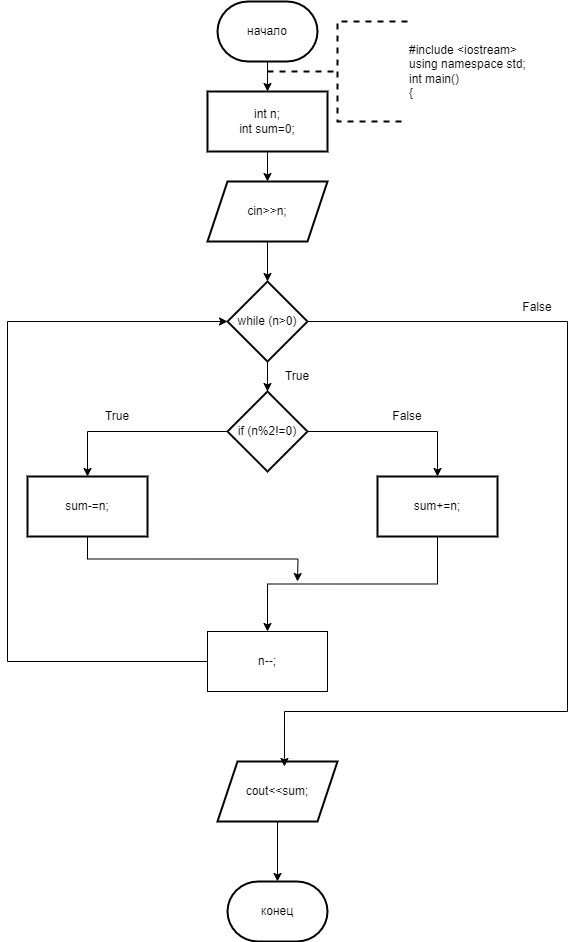

The diagram above was exported from draw.io. Its source (the exported page's mxGraphModel, read from the mxfile embedded in the PNG):
<mxGraphModel dx="996" dy="525" grid="1" gridSize="10" guides="1" tooltips="1" connect="1" arrows="1" fold="1" page="1" pageScale="1" pageWidth="827" pageHeight="1169" math="0" shadow="0">
  <root>
    <mxCell id="0" />
    <mxCell id="1" parent="0" />
    <mxCell id="sKnYqGzbjhCPZ-MWYp-O-3" value="" style="edgeStyle=orthogonalEdgeStyle;rounded=0;orthogonalLoop=1;jettySize=auto;html=1;" edge="1" parent="1" source="sKnYqGzbjhCPZ-MWYp-O-1" target="sKnYqGzbjhCPZ-MWYp-O-2">
      <mxGeometry relative="1" as="geometry" />
    </mxCell>
    <mxCell id="sKnYqGzbjhCPZ-MWYp-O-1" value="начало" style="strokeWidth=2;html=1;shape=mxgraph.flowchart.terminator;whiteSpace=wrap;" vertex="1" parent="1">
      <mxGeometry x="380" y="10" width="100" height="60" as="geometry" />
    </mxCell>
    <mxCell id="sKnYqGzbjhCPZ-MWYp-O-5" value="" style="edgeStyle=orthogonalEdgeStyle;rounded=0;orthogonalLoop=1;jettySize=auto;html=1;" edge="1" parent="1" source="sKnYqGzbjhCPZ-MWYp-O-2" target="sKnYqGzbjhCPZ-MWYp-O-4">
      <mxGeometry relative="1" as="geometry" />
    </mxCell>
    <mxCell id="sKnYqGzbjhCPZ-MWYp-O-2" value="int n;&lt;br&gt;int sum=0;" style="whiteSpace=wrap;html=1;strokeWidth=2;" vertex="1" parent="1">
      <mxGeometry x="370" y="100" width="120" height="60" as="geometry" />
    </mxCell>
    <mxCell id="sKnYqGzbjhCPZ-MWYp-O-7" value="" style="edgeStyle=orthogonalEdgeStyle;rounded=0;orthogonalLoop=1;jettySize=auto;html=1;" edge="1" parent="1" source="sKnYqGzbjhCPZ-MWYp-O-4" target="sKnYqGzbjhCPZ-MWYp-O-6">
      <mxGeometry relative="1" as="geometry" />
    </mxCell>
    <mxCell id="sKnYqGzbjhCPZ-MWYp-O-4" value="cin&amp;gt;&amp;gt;n;" style="shape=parallelogram;perimeter=parallelogramPerimeter;whiteSpace=wrap;html=1;fixedSize=1;strokeWidth=2;" vertex="1" parent="1">
      <mxGeometry x="370" y="190" width="120" height="60" as="geometry" />
    </mxCell>
    <mxCell id="sKnYqGzbjhCPZ-MWYp-O-9" value="" style="edgeStyle=orthogonalEdgeStyle;rounded=0;orthogonalLoop=1;jettySize=auto;html=1;" edge="1" parent="1" source="sKnYqGzbjhCPZ-MWYp-O-6">
      <mxGeometry relative="1" as="geometry">
        <mxPoint x="430" y="400" as="targetPoint" />
      </mxGeometry>
    </mxCell>
    <mxCell id="sKnYqGzbjhCPZ-MWYp-O-6" value="while (n&amp;gt;0)" style="rhombus;whiteSpace=wrap;html=1;strokeWidth=2;" vertex="1" parent="1">
      <mxGeometry x="390" y="290" width="80" height="80" as="geometry" />
    </mxCell>
    <mxCell id="sKnYqGzbjhCPZ-MWYp-O-13" value="" style="edgeStyle=orthogonalEdgeStyle;rounded=0;orthogonalLoop=1;jettySize=auto;html=1;" edge="1" parent="1" source="sKnYqGzbjhCPZ-MWYp-O-10" target="sKnYqGzbjhCPZ-MWYp-O-12">
      <mxGeometry relative="1" as="geometry" />
    </mxCell>
    <mxCell id="sKnYqGzbjhCPZ-MWYp-O-15" value="" style="edgeStyle=orthogonalEdgeStyle;rounded=0;orthogonalLoop=1;jettySize=auto;html=1;" edge="1" parent="1" source="sKnYqGzbjhCPZ-MWYp-O-10" target="sKnYqGzbjhCPZ-MWYp-O-14">
      <mxGeometry relative="1" as="geometry" />
    </mxCell>
    <mxCell id="sKnYqGzbjhCPZ-MWYp-O-10" value="if (n%2!=0)" style="rhombus;whiteSpace=wrap;html=1;strokeWidth=2;" vertex="1" parent="1">
      <mxGeometry x="390" y="400" width="80" height="80" as="geometry" />
    </mxCell>
    <mxCell id="sKnYqGzbjhCPZ-MWYp-O-27" style="edgeStyle=orthogonalEdgeStyle;rounded=0;orthogonalLoop=1;jettySize=auto;html=1;exitX=0.5;exitY=1;exitDx=0;exitDy=0;" edge="1" parent="1" source="sKnYqGzbjhCPZ-MWYp-O-12">
      <mxGeometry relative="1" as="geometry">
        <mxPoint x="460" y="590" as="targetPoint" />
      </mxGeometry>
    </mxCell>
    <mxCell id="sKnYqGzbjhCPZ-MWYp-O-12" value="sum-=n;" style="whiteSpace=wrap;html=1;strokeWidth=2;" vertex="1" parent="1">
      <mxGeometry x="190" y="485" width="120" height="60" as="geometry" />
    </mxCell>
    <mxCell id="sKnYqGzbjhCPZ-MWYp-O-26" style="edgeStyle=orthogonalEdgeStyle;rounded=0;orthogonalLoop=1;jettySize=auto;html=1;exitX=0.5;exitY=1;exitDx=0;exitDy=0;entryX=0.5;entryY=0;entryDx=0;entryDy=0;" edge="1" parent="1" source="sKnYqGzbjhCPZ-MWYp-O-14" target="sKnYqGzbjhCPZ-MWYp-O-25">
      <mxGeometry relative="1" as="geometry" />
    </mxCell>
    <mxCell id="sKnYqGzbjhCPZ-MWYp-O-14" value="sum+=n;" style="whiteSpace=wrap;html=1;strokeWidth=2;" vertex="1" parent="1">
      <mxGeometry x="540" y="485" width="120" height="60" as="geometry" />
    </mxCell>
    <mxCell id="sKnYqGzbjhCPZ-MWYp-O-16" value="cout&amp;lt;&amp;lt;sum;" style="shape=parallelogram;perimeter=parallelogramPerimeter;whiteSpace=wrap;html=1;fixedSize=1;strokeWidth=2;" vertex="1" parent="1">
      <mxGeometry x="380" y="770" width="120" height="60" as="geometry" />
    </mxCell>
    <mxCell id="sKnYqGzbjhCPZ-MWYp-O-19" value="конец" style="strokeWidth=2;html=1;shape=mxgraph.flowchart.terminator;whiteSpace=wrap;" vertex="1" parent="1">
      <mxGeometry x="390" y="890" width="100" height="60" as="geometry" />
    </mxCell>
    <mxCell id="sKnYqGzbjhCPZ-MWYp-O-20" style="edgeStyle=orthogonalEdgeStyle;rounded=0;orthogonalLoop=1;jettySize=auto;html=1;exitX=0.5;exitY=1;exitDx=0;exitDy=0;entryX=0.5;entryY=0;entryDx=0;entryDy=0;entryPerimeter=0;" edge="1" parent="1" source="sKnYqGzbjhCPZ-MWYp-O-16" target="sKnYqGzbjhCPZ-MWYp-O-19">
      <mxGeometry relative="1" as="geometry" />
    </mxCell>
    <mxCell id="sKnYqGzbjhCPZ-MWYp-O-21" value="&lt;div&gt;#include &amp;lt;iostream&amp;gt;&lt;/div&gt;&lt;div&gt;using namespace std;&lt;/div&gt;&lt;div&gt;int main()&lt;/div&gt;&lt;div&gt;{&lt;/div&gt;" style="strokeWidth=2;html=1;shape=mxgraph.flowchart.annotation_2;align=left;labelPosition=right;pointerEvents=1;dashed=1;" vertex="1" parent="1">
      <mxGeometry x="430" y="30" width="140" height="100" as="geometry" />
    </mxCell>
    <mxCell id="sKnYqGzbjhCPZ-MWYp-O-22" value="True" style="text;html=1;strokeColor=none;fillColor=none;align=center;verticalAlign=middle;whiteSpace=wrap;rounded=0;" vertex="1" parent="1">
      <mxGeometry x="250" y="410" width="60" height="30" as="geometry" />
    </mxCell>
    <mxCell id="sKnYqGzbjhCPZ-MWYp-O-23" value="False" style="text;html=1;strokeColor=none;fillColor=none;align=center;verticalAlign=middle;whiteSpace=wrap;rounded=0;" vertex="1" parent="1">
      <mxGeometry x="540" y="410" width="60" height="30" as="geometry" />
    </mxCell>
    <mxCell id="sKnYqGzbjhCPZ-MWYp-O-28" style="edgeStyle=orthogonalEdgeStyle;rounded=0;orthogonalLoop=1;jettySize=auto;html=1;exitX=0;exitY=0.5;exitDx=0;exitDy=0;entryX=0;entryY=0.5;entryDx=0;entryDy=0;" edge="1" parent="1" source="sKnYqGzbjhCPZ-MWYp-O-25" target="sKnYqGzbjhCPZ-MWYp-O-6">
      <mxGeometry relative="1" as="geometry">
        <Array as="points">
          <mxPoint x="170" y="670" />
          <mxPoint x="170" y="330" />
        </Array>
      </mxGeometry>
    </mxCell>
    <mxCell id="sKnYqGzbjhCPZ-MWYp-O-25" value="n--;" style="rounded=0;whiteSpace=wrap;html=1;" vertex="1" parent="1">
      <mxGeometry x="370" y="640" width="120" height="60" as="geometry" />
    </mxCell>
    <mxCell id="sKnYqGzbjhCPZ-MWYp-O-29" style="edgeStyle=orthogonalEdgeStyle;rounded=0;orthogonalLoop=1;jettySize=auto;html=1;exitX=1;exitY=0.5;exitDx=0;exitDy=0;entryX=0.558;entryY=0.083;entryDx=0;entryDy=0;entryPerimeter=0;" edge="1" parent="1" source="sKnYqGzbjhCPZ-MWYp-O-6" target="sKnYqGzbjhCPZ-MWYp-O-16">
      <mxGeometry relative="1" as="geometry">
        <Array as="points">
          <mxPoint x="730" y="330" />
          <mxPoint x="730" y="720" />
          <mxPoint x="447" y="720" />
        </Array>
      </mxGeometry>
    </mxCell>
    <mxCell id="sKnYqGzbjhCPZ-MWYp-O-32" value="False" style="text;html=1;strokeColor=none;fillColor=none;align=center;verticalAlign=middle;whiteSpace=wrap;rounded=0;" vertex="1" parent="1">
      <mxGeometry x="670" y="301" width="60" height="30" as="geometry" />
    </mxCell>
    <mxCell id="sKnYqGzbjhCPZ-MWYp-O-33" value="True" style="text;html=1;strokeColor=none;fillColor=none;align=center;verticalAlign=middle;whiteSpace=wrap;rounded=0;" vertex="1" parent="1">
      <mxGeometry x="430" y="370" width="60" height="30" as="geometry" />
    </mxCell>
  </root>
</mxGraphModel>